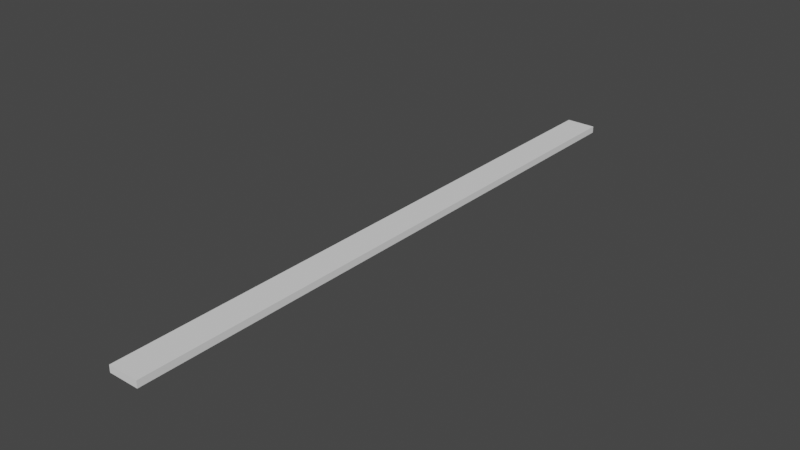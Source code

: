 # Source: Ship.blend  (saved by Blender 3.0.42; exported with 4.5.12 LTS)
import bpy
from mathutils import Matrix  # noqa: F401  (used for matrix-valued properties, if any)

bpy.ops.wm.read_factory_settings(use_empty=True)
scene = bpy.context.scene
scene.name = 'Scene'

# ---- collections
col_collection = bpy.data.collections.new('Collection'); scene.collection.children.link(col_collection)

# ---- world
world_world = bpy.data.worlds.new('World'); scene.world = world_world
world_world.use_nodes = True; world_world.node_tree.nodes.clear()
_N = world_world.node_tree.nodes; _L = world_world.node_tree.links
n0 = _N.new('ShaderNodeOutputWorld'); n0.name = 'World Output'; n0.location = (300, 300)
n1 = _N.new('ShaderNodeBackground'); n1.name = 'Background'; n1.location = (10, 300)
n1.inputs[0].default_value = (0.05088, 0.05088, 0.05088, 1.0)
_L.new(n1.outputs[0], n0.inputs[0])
n0.is_active_output = True
world_world.color = (0.05088, 0.05088, 0.05088)
world_world.use_sun_shadow = False
world_world.sun_shadow_jitter_overblur = 0.0

# ---- meshes
me_cube_001 = bpy.data.meshes.new('Cube.001')
me_cube_001.from_pydata([(-1.0, 0.0, -1.0), (-1.0, 0.0, -0.5527), (-1.0, 20.0, -1.0), (-1.0, 20.0, -0.5527), (1.0, 0.0, -1.0), (1.0, 0.0, -0.5527), (1.0, 20.0, -1.0), (1.0, 20.0, -0.5527)], [], [(0, 1, 3, 2), (2, 3, 7, 6), (6, 7, 5, 4), (4, 5, 1, 0), (2, 6, 4, 0), (7, 3, 1, 5)])
_uv = me_cube_001.uv_layers.new(name='UVMap')
_uv.uv.foreach_set('vector', [0.375, 0.0, 0.625, 0.0, 0.625, 0.25, 0.375, 0.25, 0.375, 0.25, 0.625, 0.25, 0.625, 0.5, 0.375, 0.5, 0.375, 0.5, 0.625, 0.5, 0.625, 0.75, 0.375, 0.75, 0.375, 0.75, 0.625, 0.75, 0.625, 1.0, 0.375, 1.0, 0.125, 0.5, 0.375, 0.5, 0.375, 0.75, 0.125, 0.75, 0.625, 0.5, 0.875, 0.5, 0.875, 0.75, 0.625, 0.75])
me_cube_001.use_remesh_fix_poles = True
me_cube_001.use_remesh_preserve_attributes = False
me_cube_001.update()

# ---- objects
ob_cube = bpy.data.objects.new('Cube', me_cube_001)

# ---- transforms, parenting, visibility, modifiers, constraints
ob_cube.location = (0.0, 0.0, 1.0)
_m = ob_cube.modifiers.new('Mirror', 'MIRROR')
_m.use_axis = (False, True, False)

# ---- collection membership
col_collection.objects.link(ob_cube)

# ---- scene / render settings (as saved in the file)
scene.frame_start = 1; scene.frame_end = 250; scene.frame_set(1)
scene.render.engine = 'BLENDER_EEVEE_NEXT'
scene.cycles.sampling_pattern = 'TABULATED_SOBOL'
scene.cycles.use_light_tree = False
scene.view_settings.view_transform = 'Filmic'
bpy.context.view_layer.update()

# ---- added for rendering (the .blend has no active camera and no usable light): camera, sun
cam_auto = bpy.data.cameras.new('AutoCamera')
cam_auto.lens = 50.0
cam_auto.sensor_width = 36.0
cam_auto.clip_end = 1000.0
ob_auto_camera = bpy.data.objects.new('AutoCamera', cam_auto)
scene.collection.objects.link(ob_auto_camera)
ob_auto_camera.location = (37.0575, -44.469, 29.8697)
ob_auto_camera.rotation_euler = (1.09748, -7.21219e-08, 0.694738)
scene.camera = ob_auto_camera
light_auto_sun = bpy.data.lights.new('AutoSun', 'SUN')
light_auto_sun.energy = 3.0
light_auto_sun.angle = 0.0523599
ob_auto_sun = bpy.data.objects.new('AutoSun', light_auto_sun)
scene.collection.objects.link(ob_auto_sun)
ob_auto_sun.rotation_euler = (0.872665, 0.174533, 0.523599)
bpy.context.view_layer.update()
